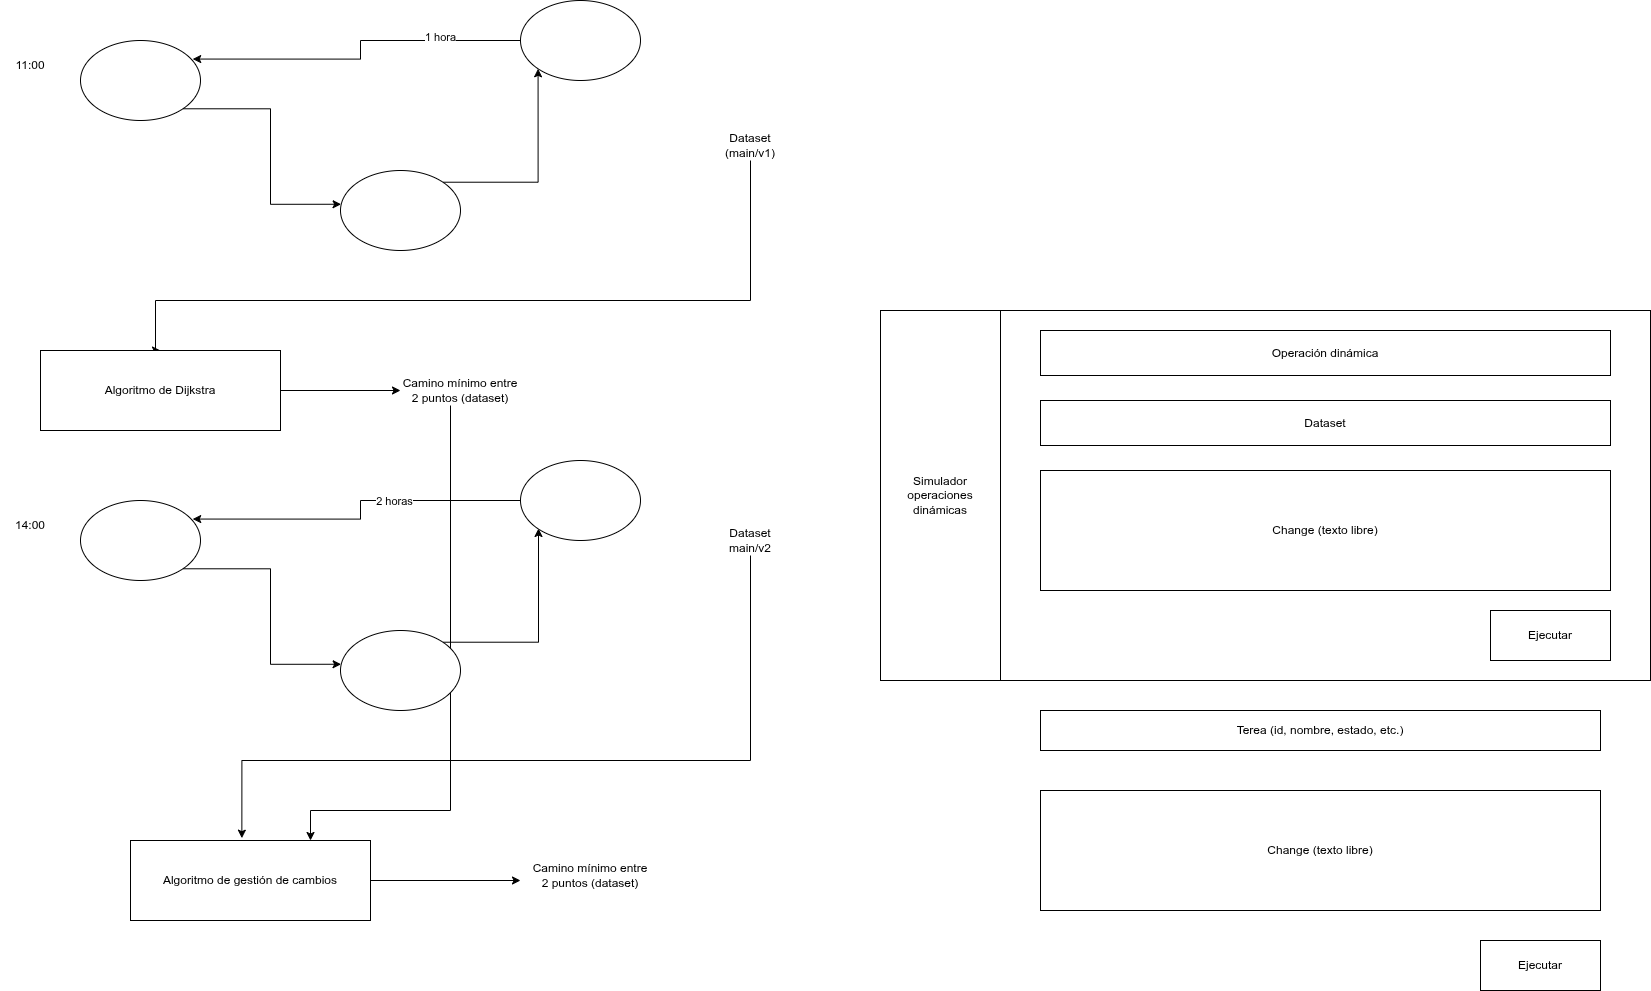

The diagram above was exported from draw.io. Its source (the exported page's mxGraphModel, read from the mxfile embedded in the PNG):
<mxGraphModel dx="1414" dy="791" grid="1" gridSize="10" guides="1" tooltips="1" connect="1" arrows="1" fold="1" page="1" pageScale="1" pageWidth="850" pageHeight="1100" math="0" shadow="0">
  <root>
    <mxCell id="0" />
    <mxCell id="1" parent="0" />
    <mxCell id="SzpgdTz4y5_s6y55s34o-1" parent="1" style="ellipse;whiteSpace=wrap;html=1;" value="" vertex="1">
      <mxGeometry height="80" width="120" x="80" y="50" as="geometry" />
    </mxCell>
    <mxCell id="SzpgdTz4y5_s6y55s34o-2" parent="1" style="ellipse;whiteSpace=wrap;html=1;" value="" vertex="1">
      <mxGeometry height="80" width="120" x="520" y="10" as="geometry" />
    </mxCell>
    <mxCell id="SzpgdTz4y5_s6y55s34o-6" edge="1" parent="1" source="SzpgdTz4y5_s6y55s34o-3" style="edgeStyle=orthogonalEdgeStyle;rounded=0;orthogonalLoop=1;jettySize=auto;html=1;exitX=1;exitY=0;exitDx=0;exitDy=0;entryX=0;entryY=1;entryDx=0;entryDy=0;" target="SzpgdTz4y5_s6y55s34o-2">
      <mxGeometry relative="1" as="geometry" />
    </mxCell>
    <mxCell id="SzpgdTz4y5_s6y55s34o-3" parent="1" style="ellipse;whiteSpace=wrap;html=1;" value="" vertex="1">
      <mxGeometry height="80" width="120" x="340" y="180" as="geometry" />
    </mxCell>
    <mxCell id="SzpgdTz4y5_s6y55s34o-5" edge="1" parent="1" source="SzpgdTz4y5_s6y55s34o-1" style="edgeStyle=orthogonalEdgeStyle;rounded=0;orthogonalLoop=1;jettySize=auto;html=1;exitX=1;exitY=1;exitDx=0;exitDy=0;entryX=0.005;entryY=0.422;entryDx=0;entryDy=0;entryPerimeter=0;" target="SzpgdTz4y5_s6y55s34o-3">
      <mxGeometry relative="1" as="geometry" />
    </mxCell>
    <mxCell id="SzpgdTz4y5_s6y55s34o-7" edge="1" parent="1" source="SzpgdTz4y5_s6y55s34o-2" style="edgeStyle=orthogonalEdgeStyle;rounded=0;orthogonalLoop=1;jettySize=auto;html=1;exitX=0;exitY=0.5;exitDx=0;exitDy=0;entryX=0.935;entryY=0.232;entryDx=0;entryDy=0;entryPerimeter=0;" target="SzpgdTz4y5_s6y55s34o-1">
      <mxGeometry relative="1" as="geometry" />
    </mxCell>
    <mxCell id="SzpgdTz4y5_s6y55s34o-22" connectable="0" parent="SzpgdTz4y5_s6y55s34o-7" style="edgeLabel;html=1;align=center;verticalAlign=middle;resizable=0;points=[];" value="1 hora" vertex="1">
      <mxGeometry relative="1" x="-0.5323" y="-4" as="geometry">
        <mxPoint as="offset" />
      </mxGeometry>
    </mxCell>
    <mxCell id="SzpgdTz4y5_s6y55s34o-10" edge="1" parent="1" source="SzpgdTz4y5_s6y55s34o-8" style="edgeStyle=orthogonalEdgeStyle;rounded=0;orthogonalLoop=1;jettySize=auto;html=1;exitX=0.5;exitY=1;exitDx=0;exitDy=0;entryX=0.5;entryY=0;entryDx=0;entryDy=0;" target="SzpgdTz4y5_s6y55s34o-9">
      <mxGeometry relative="1" as="geometry">
        <Array as="points">
          <mxPoint x="750" y="310" />
          <mxPoint x="155" y="310" />
        </Array>
      </mxGeometry>
    </mxCell>
    <mxCell id="SzpgdTz4y5_s6y55s34o-8" parent="1" style="text;html=1;whiteSpace=wrap;strokeColor=none;fillColor=none;align=center;verticalAlign=middle;rounded=0;" value="Dataset (main/v1)" vertex="1">
      <mxGeometry height="30" width="60" x="720" y="140" as="geometry" />
    </mxCell>
    <mxCell id="SzpgdTz4y5_s6y55s34o-12" edge="1" parent="1" source="SzpgdTz4y5_s6y55s34o-9" style="edgeStyle=orthogonalEdgeStyle;rounded=0;orthogonalLoop=1;jettySize=auto;html=1;exitX=1;exitY=0.5;exitDx=0;exitDy=0;" target="SzpgdTz4y5_s6y55s34o-11">
      <mxGeometry relative="1" as="geometry" />
    </mxCell>
    <mxCell id="SzpgdTz4y5_s6y55s34o-9" parent="1" style="rounded=0;whiteSpace=wrap;html=1;" value="Algoritmo de Dijkstra" vertex="1">
      <mxGeometry height="80" width="240" x="40" y="360" as="geometry" />
    </mxCell>
    <mxCell id="SzpgdTz4y5_s6y55s34o-28" edge="1" parent="1" source="SzpgdTz4y5_s6y55s34o-11" style="edgeStyle=orthogonalEdgeStyle;rounded=0;orthogonalLoop=1;jettySize=auto;html=1;entryX=0.75;entryY=0;entryDx=0;entryDy=0;" target="SzpgdTz4y5_s6y55s34o-24">
      <mxGeometry relative="1" as="geometry">
        <Array as="points">
          <mxPoint x="450" y="820" />
          <mxPoint x="310" y="820" />
        </Array>
      </mxGeometry>
    </mxCell>
    <mxCell id="SzpgdTz4y5_s6y55s34o-11" parent="1" style="text;html=1;whiteSpace=wrap;strokeColor=none;fillColor=none;align=center;verticalAlign=middle;rounded=0;" value="Camino mínimo entre 2 puntos (dataset)" vertex="1">
      <mxGeometry height="30" width="120" x="400" y="385" as="geometry" />
    </mxCell>
    <mxCell id="SzpgdTz4y5_s6y55s34o-13" parent="1" style="text;html=1;whiteSpace=wrap;strokeColor=none;fillColor=none;align=center;verticalAlign=middle;rounded=0;" value="11:00" vertex="1">
      <mxGeometry height="30" width="60" y="60" as="geometry" />
    </mxCell>
    <mxCell id="SzpgdTz4y5_s6y55s34o-14" parent="1" style="ellipse;whiteSpace=wrap;html=1;" value="" vertex="1">
      <mxGeometry height="80" width="120" x="80" y="510" as="geometry" />
    </mxCell>
    <mxCell id="SzpgdTz4y5_s6y55s34o-15" edge="1" parent="1" source="SzpgdTz4y5_s6y55s34o-16" style="edgeStyle=orthogonalEdgeStyle;rounded=0;orthogonalLoop=1;jettySize=auto;html=1;exitX=1;exitY=0;exitDx=0;exitDy=0;entryX=0;entryY=1;entryDx=0;entryDy=0;">
      <mxGeometry relative="1" as="geometry">
        <mxPoint x="538" y="538" as="targetPoint" />
      </mxGeometry>
    </mxCell>
    <mxCell id="SzpgdTz4y5_s6y55s34o-16" parent="1" style="ellipse;whiteSpace=wrap;html=1;" value="" vertex="1">
      <mxGeometry height="80" width="120" x="340" y="640" as="geometry" />
    </mxCell>
    <mxCell id="SzpgdTz4y5_s6y55s34o-17" edge="1" parent="1" source="SzpgdTz4y5_s6y55s34o-14" style="edgeStyle=orthogonalEdgeStyle;rounded=0;orthogonalLoop=1;jettySize=auto;html=1;exitX=1;exitY=1;exitDx=0;exitDy=0;entryX=0.005;entryY=0.422;entryDx=0;entryDy=0;entryPerimeter=0;" target="SzpgdTz4y5_s6y55s34o-16">
      <mxGeometry relative="1" as="geometry" />
    </mxCell>
    <mxCell id="SzpgdTz4y5_s6y55s34o-18" edge="1" parent="1" style="edgeStyle=orthogonalEdgeStyle;rounded=0;orthogonalLoop=1;jettySize=auto;html=1;exitX=0;exitY=0.5;exitDx=0;exitDy=0;entryX=0.935;entryY=0.232;entryDx=0;entryDy=0;entryPerimeter=0;" target="SzpgdTz4y5_s6y55s34o-14">
      <mxGeometry relative="1" as="geometry">
        <mxPoint x="520" y="510" as="sourcePoint" />
      </mxGeometry>
    </mxCell>
    <mxCell id="SzpgdTz4y5_s6y55s34o-21" connectable="0" parent="SzpgdTz4y5_s6y55s34o-18" style="edgeLabel;html=1;align=center;verticalAlign=middle;resizable=0;points=[];" value="2 horas" vertex="1">
      <mxGeometry relative="1" x="-0.2667" as="geometry">
        <mxPoint as="offset" />
      </mxGeometry>
    </mxCell>
    <mxCell id="SzpgdTz4y5_s6y55s34o-19" parent="1" style="text;html=1;whiteSpace=wrap;strokeColor=none;fillColor=none;align=center;verticalAlign=middle;rounded=0;" value="14:00" vertex="1">
      <mxGeometry height="30" width="60" y="520" as="geometry" />
    </mxCell>
    <mxCell id="SzpgdTz4y5_s6y55s34o-20" parent="1" style="ellipse;whiteSpace=wrap;html=1;" value="" vertex="1">
      <mxGeometry height="80" width="120" x="520" y="470" as="geometry" />
    </mxCell>
    <mxCell id="SzpgdTz4y5_s6y55s34o-23" parent="1" style="text;html=1;whiteSpace=wrap;strokeColor=none;fillColor=none;align=center;verticalAlign=middle;rounded=0;" value="Dataset main/v2" vertex="1">
      <mxGeometry height="30" width="60" x="720" y="535" as="geometry" />
    </mxCell>
    <mxCell id="SzpgdTz4y5_s6y55s34o-27" edge="1" parent="1" source="SzpgdTz4y5_s6y55s34o-24" style="edgeStyle=orthogonalEdgeStyle;rounded=0;orthogonalLoop=1;jettySize=auto;html=1;exitX=1;exitY=0.5;exitDx=0;exitDy=0;">
      <mxGeometry relative="1" as="geometry">
        <mxPoint x="520" y="890" as="targetPoint" />
      </mxGeometry>
    </mxCell>
    <mxCell id="SzpgdTz4y5_s6y55s34o-24" parent="1" style="rounded=0;whiteSpace=wrap;html=1;" value="Algoritmo de gestión de cambios" vertex="1">
      <mxGeometry height="80" width="240" x="130" y="850" as="geometry" />
    </mxCell>
    <mxCell id="SzpgdTz4y5_s6y55s34o-25" parent="1" style="text;html=1;whiteSpace=wrap;strokeColor=none;fillColor=none;align=center;verticalAlign=middle;rounded=0;" value="Camino mínimo entre 2 puntos (dataset)" vertex="1">
      <mxGeometry height="30" width="120" x="530" y="870" as="geometry" />
    </mxCell>
    <mxCell id="SzpgdTz4y5_s6y55s34o-26" edge="1" parent="1" source="SzpgdTz4y5_s6y55s34o-23" style="edgeStyle=orthogonalEdgeStyle;rounded=0;orthogonalLoop=1;jettySize=auto;html=1;exitX=0.5;exitY=1;exitDx=0;exitDy=0;entryX=0.464;entryY=-0.029;entryDx=0;entryDy=0;entryPerimeter=0;" target="SzpgdTz4y5_s6y55s34o-24">
      <mxGeometry relative="1" as="geometry">
        <Array as="points">
          <mxPoint x="750" y="770" />
          <mxPoint x="241" y="770" />
        </Array>
      </mxGeometry>
    </mxCell>
    <mxCell id="SzpgdTz4y5_s6y55s34o-29" parent="1" style="rounded=0;whiteSpace=wrap;html=1;" value="" vertex="1">
      <mxGeometry height="370" width="770" x="880" y="320" as="geometry" />
    </mxCell>
    <mxCell id="SzpgdTz4y5_s6y55s34o-30" parent="1" style="rounded=0;whiteSpace=wrap;html=1;" value="Simulador operaciones dinámicas" vertex="1">
      <mxGeometry height="370" width="120" x="880" y="320" as="geometry" />
    </mxCell>
    <mxCell id="SzpgdTz4y5_s6y55s34o-31" parent="1" style="rounded=0;whiteSpace=wrap;html=1;" value="Dataset" vertex="1">
      <mxGeometry height="45" width="570" x="1040" y="410" as="geometry" />
    </mxCell>
    <mxCell id="SzpgdTz4y5_s6y55s34o-32" parent="1" style="rounded=0;whiteSpace=wrap;html=1;" value="Operación dinámica" vertex="1">
      <mxGeometry height="45" width="570" x="1040" y="340" as="geometry" />
    </mxCell>
    <mxCell id="SzpgdTz4y5_s6y55s34o-33" parent="1" style="rounded=0;whiteSpace=wrap;html=1;" value="Change (texto libre)" vertex="1">
      <mxGeometry height="120" width="570" x="1040" y="480" as="geometry" />
    </mxCell>
    <mxCell id="SzpgdTz4y5_s6y55s34o-34" parent="1" style="rounded=0;whiteSpace=wrap;html=1;" value="Ejecutar" vertex="1">
      <mxGeometry height="50" width="120" x="1490" y="620" as="geometry" />
    </mxCell>
    <mxCell id="SzpgdTz4y5_s6y55s34o-35" parent="1" style="rounded=0;whiteSpace=wrap;html=1;" value="Terea (id, nombre, estado, etc.)" vertex="1">
      <mxGeometry height="40" width="560" x="1040" y="720" as="geometry" />
    </mxCell>
    <mxCell id="SzpgdTz4y5_s6y55s34o-36" parent="1" style="rounded=0;whiteSpace=wrap;html=1;" value="Change (texto libre)" vertex="1">
      <mxGeometry height="120" width="560" x="1040" y="800" as="geometry" />
    </mxCell>
    <mxCell id="SzpgdTz4y5_s6y55s34o-37" parent="1" style="rounded=0;whiteSpace=wrap;html=1;" value="Ejecutar" vertex="1">
      <mxGeometry height="50" width="120" x="1480" y="950" as="geometry" />
    </mxCell>
  </root>
</mxGraphModel>